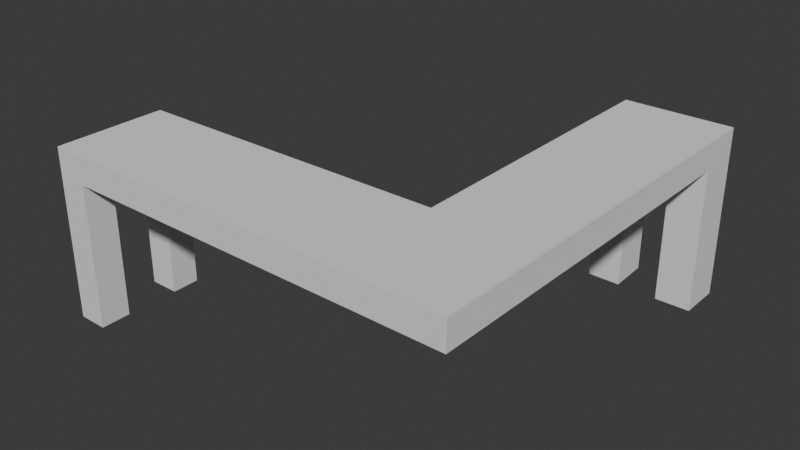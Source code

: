 # Source: B_n.blend  (saved by Blender 4.4.32; exported with 4.5.12 LTS)
import bpy
from mathutils import Matrix  # noqa: F401  (used for matrix-valued properties, if any)

bpy.ops.wm.read_factory_settings(use_empty=True)
scene = bpy.context.scene
scene.name = 'Scene'

# ---- collections
col_collection = bpy.data.collections.new('Collection'); scene.collection.children.link(col_collection)

# ---- world
world_world = bpy.data.worlds.new('World'); scene.world = world_world
world_world.use_nodes = True; world_world.node_tree.nodes.clear()
_N = world_world.node_tree.nodes; _L = world_world.node_tree.links
n0 = _N.new('ShaderNodeOutputWorld'); n0.name = 'World Output'; n0.location = (300, 300)
n1 = _N.new('ShaderNodeBackground'); n1.name = 'Background'; n1.location = (10, 300)
n1.inputs[0].default_value = (0.05088, 0.05088, 0.05088, 1.0)
_L.new(n1.outputs[0], n0.inputs[0])
n0.is_active_output = True
world_world.color = (0.05088, 0.05088, 0.05088)
world_world.sun_shadow_jitter_overblur = 0.0

# ---- meshes
me_cube_005 = bpy.data.meshes.new('Cube.005')
me_cube_005.from_pydata([(0.4997, -0.7642, 0.4357), (0.4997, -0.7642, 0.2685), (1.146, 1.051, 0.2685), (1.146, 1.052, 0.4357), (-1.437, -1.44, 0.2685), (-1.437, -1.44, 0.4357), (1.141, -1.476, 0.2685), (1.141, -1.476, 0.4357), (-1.439, -0.7634, 0.2685), (0.4874, 1.052, 0.2685), (0.4875, 1.052, 0.4357), (-1.439, -0.7634, 0.4357), (0.4891, 0.8008, 0.2685), (0.6794, 1.052, 0.2685), (0.6876, 0.7988, 0.2685), (1.146, 0.7914, 0.2685), (0.9352, 1.052, 0.2685), (0.933, 0.7915, 0.2685), (1.146, 0.7914, 0.2664), (1.146, 1.051, 0.2664), (0.9352, 1.052, 0.2664), (0.4874, 1.052, 0.2664), (0.4891, 0.8008, 0.2664), (0.6794, 1.052, 0.2664), (0.6876, 0.7988, 0.2664), (0.933, 0.7915, 0.2664), (-1.438, -0.9336, 0.2685), (-1.256, -0.7635, 0.2685), (-1.255, -0.9343, 0.2685), (-1.255, -1.443, 0.2685), (-1.437, -1.254, 0.2685), (-1.257, -1.26, 0.2685), (-1.256, -0.7635, -0.5975), (-1.439, -0.7634, -0.5975), (-1.438, -0.9336, -0.5975), (1.146, 0.7914, -0.5996), (1.146, 1.051, -0.5996), (0.9352, 1.052, -0.5996), (0.4874, 1.052, -0.5996), (0.4891, 0.8008, -0.5996), (0.6794, 1.052, -0.5996), (0.6876, 0.7988, -0.5996), (0.933, 0.7915, -0.5996), (-1.255, -0.9343, -0.5975), (-1.437, -1.44, -0.5975), (-1.255, -1.443, -0.5975), (-1.437, -1.254, -0.5975), (-1.257, -1.26, -0.5975)], [], [(4, 5, 11, 8, 26, 30), (2, 3, 7, 6, 15), (6, 7, 5, 4, 29), (7, 3, 10, 0, 11, 5), (9, 10, 3, 2, 16, 13), (8, 11, 0, 1, 27), (9, 13, 23, 21), (1, 0, 10, 9, 12), (14, 12, 22, 24), (25, 20, 37, 42), (16, 17, 15, 6, 29, 31, 30, 26, 28, 27, 1, 12, 14, 13), (29, 4, 44, 45), (17, 16, 20, 25), (2, 15, 18, 19), (13, 14, 24, 23), (12, 9, 21, 22), (15, 17, 25, 18), (16, 2, 19, 20), (24, 22, 39, 41), (28, 26, 34, 43), (36, 35, 42, 37), (40, 41, 39, 38), (32, 43, 34, 33), (46, 47, 45, 44), (4, 30, 46, 44), (8, 27, 32, 33), (18, 25, 42, 35), (30, 31, 47, 46), (19, 18, 35, 36), (31, 29, 45, 47), (20, 19, 36, 37), (22, 21, 38, 39), (21, 23, 40, 38), (27, 28, 43, 32), (26, 8, 33, 34), (23, 24, 41, 40)])
_uv = me_cube_005.uv_layers.new(name='UVMap')
_uv.uv.foreach_set('vector', [0.375, 0.75, 0.625, 0.75, 0.625, 0.8125, 0.375, 0.8125, 0.375, 0.7968, 0.375, 0.7672, 0.375, 0.25, 0.625, 0.25, 0.625, 0.5, 0.375, 0.5, 0.375, 0.2757, 0.375, 0.5, 0.625, 0.5, 0.625, 0.75, 0.375, 0.75, 0.375, 0.7324, 0.625, 0.5, 0.875, 0.5, 0.875, 0.5625, 0.7812, 0.6562, 0.6875, 0.75, 0.625, 0.75, 0.375, 0.1875, 0.625, 0.1875, 0.625, 0.25, 0.375, 0.25, 0.375, 0.23, 0.375, 0.2057, 0.375, 0.0, 0.625, 0.0, 0.625, 0.09375, 0.375, 0.09375, 0.375, 0.008845, 0.375, 0.1875, 0.375, 0.2057, 0.375, 0.2057, 0.375, 0.1875, 0.375, 0.09375, 0.625, 0.09375, 0.625, 0.1875, 0.375, 0.1875, 0.375, 0.1745, 0.1441, 0.55, 0.138, 0.5755, 0.138, 0.5755, 0.1441, 0.55, 0.1479, 0.5233, 0.125, 0.52, 0.125, 0.52, 0.1479, 0.5233, 0.125, 0.52, 0.1479, 0.5233, 0.1507, 0.5, 0.375, 0.5, 0.375, 0.7324, 0.3563, 0.7344, 0.3578, 0.75, 0.3282, 0.75, 0.3236, 0.7368, 0.3037, 0.7412, 0.2188, 0.6562, 0.138, 0.5755, 0.1441, 0.55, 0.125, 0.5443, 0.375, 0.7324, 0.375, 0.75, 0.375, 0.75, 0.375, 0.7324, 0.1479, 0.5233, 0.125, 0.52, 0.125, 0.52, 0.1479, 0.5233, 0.375, 0.25, 0.375, 0.2757, 0.375, 0.2757, 0.375, 0.25, 0.125, 0.5443, 0.1441, 0.55, 0.1441, 0.55, 0.125, 0.5443, 0.375, 0.1745, 0.375, 0.1875, 0.375, 0.1875, 0.375, 0.1745, 0.1507, 0.5, 0.1479, 0.5233, 0.1479, 0.5233, 0.1507, 0.5, 0.375, 0.23, 0.375, 0.25, 0.375, 0.25, 0.375, 0.23, 0.1441, 0.55, 0.138, 0.5755, 0.138, 0.5755, 0.1441, 0.55, 0.3236, 0.7368, 0.3282, 0.75, 0.3282, 0.75, 0.3236, 0.7368, 0.125, 0.5, 0.1507, 0.5, 0.1479, 0.5233, 0.125, 0.52, 0.125, 0.5443, 0.1441, 0.55, 0.138, 0.5755, 0.125, 0.5625, 0.3037, 0.7412, 0.3236, 0.7368, 0.3282, 0.75, 0.3125, 0.75, 0.3578, 0.75, 0.3563, 0.7344, 0.375, 0.7324, 0.375, 0.75, 0.375, 0.75, 0.375, 0.7672, 0.375, 0.7672, 0.375, 0.75, 0.375, 0.0, 0.375, 0.008845, 0.375, 0.008845, 0.375, 0.0, 0.1507, 0.5, 0.1479, 0.5233, 0.1479, 0.5233, 0.1507, 0.5, 0.3578, 0.75, 0.3563, 0.7344, 0.3563, 0.7344, 0.3578, 0.75, 0.375, 0.25, 0.375, 0.2757, 0.375, 0.2757, 0.375, 0.25, 0.3563, 0.7344, 0.375, 0.7324, 0.375, 0.7324, 0.3563, 0.7344, 0.375, 0.23, 0.375, 0.25, 0.375, 0.25, 0.375, 0.23, 0.375, 0.1745, 0.375, 0.1875, 0.375, 0.1875, 0.375, 0.1745, 0.375, 0.1875, 0.375, 0.2057, 0.375, 0.2057, 0.375, 0.1875, 0.3037, 0.7412, 0.3236, 0.7368, 0.3236, 0.7368, 0.3037, 0.7412, 0.375, 0.7968, 0.375, 0.8125, 0.375, 0.8125, 0.375, 0.7968, 0.125, 0.5443, 0.1441, 0.55, 0.1441, 0.55, 0.125, 0.5443])
me_cube_005.update()

# ---- objects
ob_ban = bpy.data.objects.new('Ban', me_cube_005)

# ---- transforms, parenting, visibility, modifiers, constraints
ob_ban.location = (0.0, 0.0, 0.0)

# ---- collection membership
col_collection.objects.link(ob_ban)

# ---- scene / render settings (as saved in the file)
scene.frame_start = 1; scene.frame_end = 250; scene.frame_set(1)
scene.render.engine = 'BLENDER_EEVEE_NEXT'
bpy.context.view_layer.update()

# ---- added for rendering (the .blend has no active camera and no usable light): camera, sun
cam_auto = bpy.data.cameras.new('AutoCamera')
cam_auto.lens = 50.0
cam_auto.sensor_width = 36.0
cam_auto.clip_end = 1000.0
ob_auto_camera = bpy.data.objects.new('AutoCamera', cam_auto)
scene.collection.objects.link(ob_auto_camera)
ob_auto_camera.location = (3.33342, -4.38811, 2.70199)
ob_auto_camera.rotation_euler = (1.09748, -7.21219e-08, 0.694738)
scene.camera = ob_auto_camera
light_auto_sun = bpy.data.lights.new('AutoSun', 'SUN')
light_auto_sun.energy = 3.0
light_auto_sun.angle = 0.0523599
ob_auto_sun = bpy.data.objects.new('AutoSun', light_auto_sun)
scene.collection.objects.link(ob_auto_sun)
ob_auto_sun.rotation_euler = (0.872665, 0.174533, 0.523599)
bpy.context.view_layer.update()
